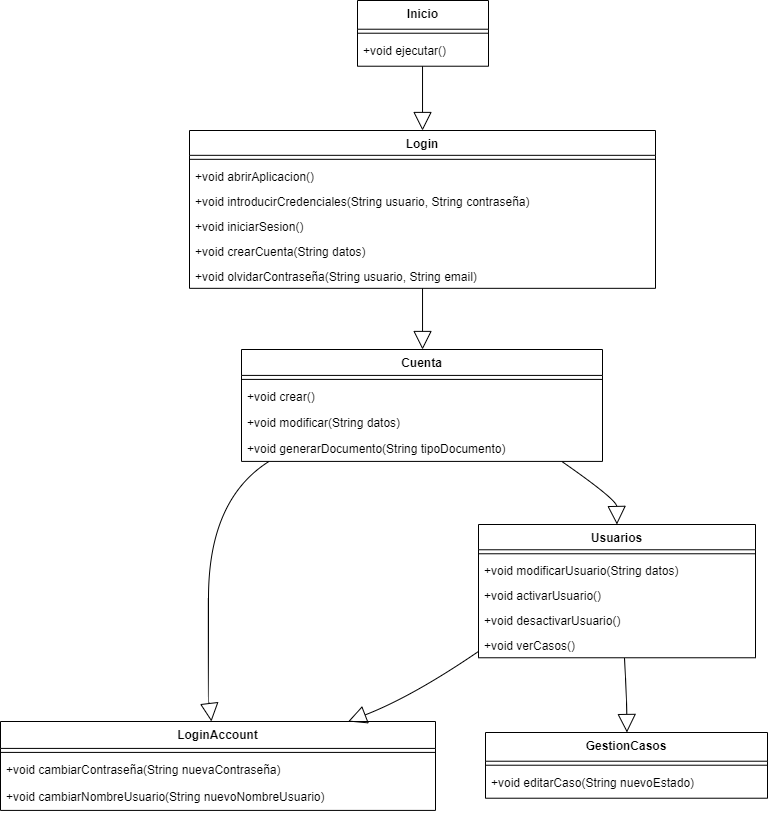

The diagram above was exported from draw.io. Its source (the exported page's mxGraphModel, read from the mxfile embedded in the PNG):
<mxGraphModel dx="1313" dy="653" grid="1" gridSize="10" guides="1" tooltips="1" connect="1" arrows="1" fold="1" page="1" pageScale="1" pageWidth="827" pageHeight="1169" math="0" shadow="0">
  <root>
    <mxCell id="0" />
    <mxCell id="1" parent="0" />
    <mxCell id="vhrDppqvSMsVj3Iz4Bmo-189" value="Inicio" style="swimlane;fontStyle=1;align=center;verticalAlign=top;childLayout=stackLayout;horizontal=1;startSize=28.720001220703125;horizontalStack=0;resizeParent=1;resizeParentMax=0;resizeLast=0;collapsible=0;marginBottom=0;" vertex="1" parent="1">
      <mxGeometry x="377" y="160" width="131" height="65.72000122070312" as="geometry" />
    </mxCell>
    <mxCell id="vhrDppqvSMsVj3Iz4Bmo-190" style="line;strokeWidth=1;fillColor=none;align=left;verticalAlign=middle;spacingTop=-1;spacingLeft=3;spacingRight=3;rotatable=0;labelPosition=right;points=[];portConstraint=eastwest;strokeColor=inherit;" vertex="1" parent="vhrDppqvSMsVj3Iz4Bmo-189">
      <mxGeometry y="28.720001220703125" width="131" height="8" as="geometry" />
    </mxCell>
    <mxCell id="vhrDppqvSMsVj3Iz4Bmo-191" value="+void ejecutar()" style="text;strokeColor=none;fillColor=none;align=left;verticalAlign=top;spacingLeft=4;spacingRight=4;overflow=hidden;rotatable=0;points=[[0,0.5],[1,0.5]];portConstraint=eastwest;" vertex="1" parent="vhrDppqvSMsVj3Iz4Bmo-189">
      <mxGeometry y="36.720001220703125" width="131" height="29" as="geometry" />
    </mxCell>
    <mxCell id="vhrDppqvSMsVj3Iz4Bmo-192" value="Login" style="swimlane;fontStyle=1;align=center;verticalAlign=top;childLayout=stackLayout;horizontal=1;startSize=24.830768291766827;horizontalStack=0;resizeParent=1;resizeParentMax=0;resizeLast=0;collapsible=0;marginBottom=0;" vertex="1" parent="1">
      <mxGeometry x="209" y="290" width="466" height="157.83076829176684" as="geometry" />
    </mxCell>
    <mxCell id="vhrDppqvSMsVj3Iz4Bmo-193" style="line;strokeWidth=1;fillColor=none;align=left;verticalAlign=middle;spacingTop=-1;spacingLeft=3;spacingRight=3;rotatable=0;labelPosition=right;points=[];portConstraint=eastwest;strokeColor=inherit;" vertex="1" parent="vhrDppqvSMsVj3Iz4Bmo-192">
      <mxGeometry y="24.830768291766827" width="466" height="8" as="geometry" />
    </mxCell>
    <mxCell id="vhrDppqvSMsVj3Iz4Bmo-194" value="+void abrirAplicacion()" style="text;strokeColor=none;fillColor=none;align=left;verticalAlign=top;spacingLeft=4;spacingRight=4;overflow=hidden;rotatable=0;points=[[0,0.5],[1,0.5]];portConstraint=eastwest;" vertex="1" parent="vhrDppqvSMsVj3Iz4Bmo-192">
      <mxGeometry y="32.83076829176683" width="466" height="25" as="geometry" />
    </mxCell>
    <mxCell id="vhrDppqvSMsVj3Iz4Bmo-195" value="+void introducirCredenciales(String usuario, String contraseña)" style="text;strokeColor=none;fillColor=none;align=left;verticalAlign=top;spacingLeft=4;spacingRight=4;overflow=hidden;rotatable=0;points=[[0,0.5],[1,0.5]];portConstraint=eastwest;" vertex="1" parent="vhrDppqvSMsVj3Iz4Bmo-192">
      <mxGeometry y="57.83076829176683" width="466" height="25" as="geometry" />
    </mxCell>
    <mxCell id="vhrDppqvSMsVj3Iz4Bmo-196" value="+void iniciarSesion()" style="text;strokeColor=none;fillColor=none;align=left;verticalAlign=top;spacingLeft=4;spacingRight=4;overflow=hidden;rotatable=0;points=[[0,0.5],[1,0.5]];portConstraint=eastwest;" vertex="1" parent="vhrDppqvSMsVj3Iz4Bmo-192">
      <mxGeometry y="82.83076829176683" width="466" height="25" as="geometry" />
    </mxCell>
    <mxCell id="vhrDppqvSMsVj3Iz4Bmo-197" value="+void crearCuenta(String datos)" style="text;strokeColor=none;fillColor=none;align=left;verticalAlign=top;spacingLeft=4;spacingRight=4;overflow=hidden;rotatable=0;points=[[0,0.5],[1,0.5]];portConstraint=eastwest;" vertex="1" parent="vhrDppqvSMsVj3Iz4Bmo-192">
      <mxGeometry y="107.83076829176683" width="466" height="25" as="geometry" />
    </mxCell>
    <mxCell id="vhrDppqvSMsVj3Iz4Bmo-198" value="+void olvidarContraseña(String usuario, String email)" style="text;strokeColor=none;fillColor=none;align=left;verticalAlign=top;spacingLeft=4;spacingRight=4;overflow=hidden;rotatable=0;points=[[0,0.5],[1,0.5]];portConstraint=eastwest;" vertex="1" parent="vhrDppqvSMsVj3Iz4Bmo-192">
      <mxGeometry y="132.83076829176684" width="466" height="25" as="geometry" />
    </mxCell>
    <mxCell id="vhrDppqvSMsVj3Iz4Bmo-199" value="Cuenta" style="swimlane;fontStyle=1;align=center;verticalAlign=top;childLayout=stackLayout;horizontal=1;startSize=25.91111077202691;horizontalStack=0;resizeParent=1;resizeParentMax=0;resizeLast=0;collapsible=0;marginBottom=0;" vertex="1" parent="1">
      <mxGeometry x="261" y="509" width="361" height="111.91111077202692" as="geometry" />
    </mxCell>
    <mxCell id="vhrDppqvSMsVj3Iz4Bmo-200" style="line;strokeWidth=1;fillColor=none;align=left;verticalAlign=middle;spacingTop=-1;spacingLeft=3;spacingRight=3;rotatable=0;labelPosition=right;points=[];portConstraint=eastwest;strokeColor=inherit;" vertex="1" parent="vhrDppqvSMsVj3Iz4Bmo-199">
      <mxGeometry y="25.91111077202691" width="361" height="8" as="geometry" />
    </mxCell>
    <mxCell id="vhrDppqvSMsVj3Iz4Bmo-201" value="+void crear()" style="text;strokeColor=none;fillColor=none;align=left;verticalAlign=top;spacingLeft=4;spacingRight=4;overflow=hidden;rotatable=0;points=[[0,0.5],[1,0.5]];portConstraint=eastwest;" vertex="1" parent="vhrDppqvSMsVj3Iz4Bmo-199">
      <mxGeometry y="33.91111077202691" width="361" height="26" as="geometry" />
    </mxCell>
    <mxCell id="vhrDppqvSMsVj3Iz4Bmo-202" value="+void modificar(String datos)" style="text;strokeColor=none;fillColor=none;align=left;verticalAlign=top;spacingLeft=4;spacingRight=4;overflow=hidden;rotatable=0;points=[[0,0.5],[1,0.5]];portConstraint=eastwest;" vertex="1" parent="vhrDppqvSMsVj3Iz4Bmo-199">
      <mxGeometry y="59.91111077202691" width="361" height="26" as="geometry" />
    </mxCell>
    <mxCell id="vhrDppqvSMsVj3Iz4Bmo-203" value="+void generarDocumento(String tipoDocumento)" style="text;strokeColor=none;fillColor=none;align=left;verticalAlign=top;spacingLeft=4;spacingRight=4;overflow=hidden;rotatable=0;points=[[0,0.5],[1,0.5]];portConstraint=eastwest;" vertex="1" parent="vhrDppqvSMsVj3Iz4Bmo-199">
      <mxGeometry y="85.91111077202692" width="361" height="26" as="geometry" />
    </mxCell>
    <mxCell id="vhrDppqvSMsVj3Iz4Bmo-204" value="LoginAccount" style="swimlane;fontStyle=1;align=center;verticalAlign=top;childLayout=stackLayout;horizontal=1;startSize=26.91428484235491;horizontalStack=0;resizeParent=1;resizeParentMax=0;resizeLast=0;collapsible=0;marginBottom=0;" vertex="1" parent="1">
      <mxGeometry x="20" y="881" width="435" height="88.9142848423549" as="geometry" />
    </mxCell>
    <mxCell id="vhrDppqvSMsVj3Iz4Bmo-205" style="line;strokeWidth=1;fillColor=none;align=left;verticalAlign=middle;spacingTop=-1;spacingLeft=3;spacingRight=3;rotatable=0;labelPosition=right;points=[];portConstraint=eastwest;strokeColor=inherit;" vertex="1" parent="vhrDppqvSMsVj3Iz4Bmo-204">
      <mxGeometry y="26.91428484235491" width="435" height="8" as="geometry" />
    </mxCell>
    <mxCell id="vhrDppqvSMsVj3Iz4Bmo-206" value="+void cambiarContraseña(String nuevaContraseña)" style="text;strokeColor=none;fillColor=none;align=left;verticalAlign=top;spacingLeft=4;spacingRight=4;overflow=hidden;rotatable=0;points=[[0,0.5],[1,0.5]];portConstraint=eastwest;" vertex="1" parent="vhrDppqvSMsVj3Iz4Bmo-204">
      <mxGeometry y="34.91428484235491" width="435" height="27" as="geometry" />
    </mxCell>
    <mxCell id="vhrDppqvSMsVj3Iz4Bmo-207" value="+void cambiarNombreUsuario(String nuevoNombreUsuario)" style="text;strokeColor=none;fillColor=none;align=left;verticalAlign=top;spacingLeft=4;spacingRight=4;overflow=hidden;rotatable=0;points=[[0,0.5],[1,0.5]];portConstraint=eastwest;" vertex="1" parent="vhrDppqvSMsVj3Iz4Bmo-204">
      <mxGeometry y="61.91428484235491" width="435" height="27" as="geometry" />
    </mxCell>
    <mxCell id="vhrDppqvSMsVj3Iz4Bmo-208" value="Usuarios" style="swimlane;fontStyle=1;align=center;verticalAlign=top;childLayout=stackLayout;horizontal=1;startSize=25.272727272727273;horizontalStack=0;resizeParent=1;resizeParentMax=0;resizeLast=0;collapsible=0;marginBottom=0;" vertex="1" parent="1">
      <mxGeometry x="498" y="684" width="277" height="133.27272727272728" as="geometry" />
    </mxCell>
    <mxCell id="vhrDppqvSMsVj3Iz4Bmo-209" style="line;strokeWidth=1;fillColor=none;align=left;verticalAlign=middle;spacingTop=-1;spacingLeft=3;spacingRight=3;rotatable=0;labelPosition=right;points=[];portConstraint=eastwest;strokeColor=inherit;" vertex="1" parent="vhrDppqvSMsVj3Iz4Bmo-208">
      <mxGeometry y="25.272727272727273" width="277" height="8" as="geometry" />
    </mxCell>
    <mxCell id="vhrDppqvSMsVj3Iz4Bmo-210" value="+void modificarUsuario(String datos)" style="text;strokeColor=none;fillColor=none;align=left;verticalAlign=top;spacingLeft=4;spacingRight=4;overflow=hidden;rotatable=0;points=[[0,0.5],[1,0.5]];portConstraint=eastwest;" vertex="1" parent="vhrDppqvSMsVj3Iz4Bmo-208">
      <mxGeometry y="33.27272727272727" width="277" height="25" as="geometry" />
    </mxCell>
    <mxCell id="vhrDppqvSMsVj3Iz4Bmo-211" value="+void activarUsuario()" style="text;strokeColor=none;fillColor=none;align=left;verticalAlign=top;spacingLeft=4;spacingRight=4;overflow=hidden;rotatable=0;points=[[0,0.5],[1,0.5]];portConstraint=eastwest;" vertex="1" parent="vhrDppqvSMsVj3Iz4Bmo-208">
      <mxGeometry y="58.27272727272727" width="277" height="25" as="geometry" />
    </mxCell>
    <mxCell id="vhrDppqvSMsVj3Iz4Bmo-212" value="+void desactivarUsuario()" style="text;strokeColor=none;fillColor=none;align=left;verticalAlign=top;spacingLeft=4;spacingRight=4;overflow=hidden;rotatable=0;points=[[0,0.5],[1,0.5]];portConstraint=eastwest;" vertex="1" parent="vhrDppqvSMsVj3Iz4Bmo-208">
      <mxGeometry y="83.27272727272728" width="277" height="25" as="geometry" />
    </mxCell>
    <mxCell id="vhrDppqvSMsVj3Iz4Bmo-213" value="+void verCasos()" style="text;strokeColor=none;fillColor=none;align=left;verticalAlign=top;spacingLeft=4;spacingRight=4;overflow=hidden;rotatable=0;points=[[0,0.5],[1,0.5]];portConstraint=eastwest;" vertex="1" parent="vhrDppqvSMsVj3Iz4Bmo-208">
      <mxGeometry y="108.27272727272728" width="277" height="25" as="geometry" />
    </mxCell>
    <mxCell id="vhrDppqvSMsVj3Iz4Bmo-214" value="GestionCasos" style="swimlane;fontStyle=1;align=center;verticalAlign=top;childLayout=stackLayout;horizontal=1;startSize=28.720001220703125;horizontalStack=0;resizeParent=1;resizeParentMax=0;resizeLast=0;collapsible=0;marginBottom=0;" vertex="1" parent="1">
      <mxGeometry x="505" y="892" width="282" height="65.72000122070312" as="geometry" />
    </mxCell>
    <mxCell id="vhrDppqvSMsVj3Iz4Bmo-215" style="line;strokeWidth=1;fillColor=none;align=left;verticalAlign=middle;spacingTop=-1;spacingLeft=3;spacingRight=3;rotatable=0;labelPosition=right;points=[];portConstraint=eastwest;strokeColor=inherit;" vertex="1" parent="vhrDppqvSMsVj3Iz4Bmo-214">
      <mxGeometry y="28.720001220703125" width="282" height="8" as="geometry" />
    </mxCell>
    <mxCell id="vhrDppqvSMsVj3Iz4Bmo-216" value="+void editarCaso(String nuevoEstado)" style="text;strokeColor=none;fillColor=none;align=left;verticalAlign=top;spacingLeft=4;spacingRight=4;overflow=hidden;rotatable=0;points=[[0,0.5],[1,0.5]];portConstraint=eastwest;" vertex="1" parent="vhrDppqvSMsVj3Iz4Bmo-214">
      <mxGeometry y="36.720001220703125" width="282" height="29" as="geometry" />
    </mxCell>
    <mxCell id="vhrDppqvSMsVj3Iz4Bmo-217" value="" style="curved=1;startArrow=none;endArrow=block;endSize=16;endFill=0;exitX=0.49644557574323117;exitY=0.9975000381469726;entryX=0.5000737562711658;entryY=-0.0011834138949241863;rounded=0;" edge="1" parent="1" source="vhrDppqvSMsVj3Iz4Bmo-189" target="vhrDppqvSMsVj3Iz4Bmo-192">
      <mxGeometry relative="1" as="geometry">
        <Array as="points" />
      </mxGeometry>
    </mxCell>
    <mxCell id="vhrDppqvSMsVj3Iz4Bmo-218" value="" style="curved=1;startArrow=none;endArrow=block;endSize=16;endFill=0;exitX=0.5000737562711658;exitY=1.0011834138949243;entryX=0.5014802504774606;entryY=0.0015999755859375;rounded=0;" edge="1" parent="1" source="vhrDppqvSMsVj3Iz4Bmo-192" target="vhrDppqvSMsVj3Iz4Bmo-199">
      <mxGeometry relative="1" as="geometry">
        <Array as="points" />
      </mxGeometry>
    </mxCell>
    <mxCell id="vhrDppqvSMsVj3Iz4Bmo-219" value="" style="curved=1;startArrow=none;endArrow=block;endSize=16;endFill=0;exitX=0.8858044831544755;exitY=0.9983999633789062;entryX=0.4998194835676613;entryY=-0.0013605753580729167;rounded=0;" edge="1" parent="1" source="vhrDppqvSMsVj3Iz4Bmo-199" target="vhrDppqvSMsVj3Iz4Bmo-208">
      <mxGeometry relative="1" as="geometry">
        <Array as="points">
          <mxPoint x="636" y="659" />
        </Array>
      </mxGeometry>
    </mxCell>
    <mxCell id="vhrDppqvSMsVj3Iz4Bmo-220" value="" style="curved=1;startArrow=none;endArrow=block;endSize=16;endFill=0;exitX=0.07761966575460277;exitY=0.9983999633789062;entryX=0.48483654041219826;entryY=-0.0019608291925168504;rounded=0;" edge="1" parent="1" source="vhrDppqvSMsVj3Iz4Bmo-199" target="vhrDppqvSMsVj3Iz4Bmo-204">
      <mxGeometry relative="1" as="geometry">
        <Array as="points">
          <mxPoint x="228" y="659" />
          <mxPoint x="228" y="856" />
        </Array>
      </mxGeometry>
    </mxCell>
    <mxCell id="vhrDppqvSMsVj3Iz4Bmo-221" value="" style="curved=1;startArrow=none;endArrow=block;endSize=16;endFill=0;exitX=0.0002932772309341155;exitY=0.9522078873399304;entryX=0.8003813744328943;entryY=-0.0019608291925168504;rounded=0;" edge="1" parent="1" source="vhrDppqvSMsVj3Iz4Bmo-208" target="vhrDppqvSMsVj3Iz4Bmo-204">
      <mxGeometry relative="1" as="geometry">
        <Array as="points">
          <mxPoint x="432" y="856" />
        </Array>
      </mxGeometry>
    </mxCell>
    <mxCell id="vhrDppqvSMsVj3Iz4Bmo-222" value="" style="curved=1;startArrow=none;endArrow=block;endSize=16;endFill=0;exitX=0.5267578551705862;exitY=0.9986394246419271;entryX=0.5015957338590149;entryY=-9.5367431640625e-8;rounded=0;" edge="1" parent="1" source="vhrDppqvSMsVj3Iz4Bmo-208" target="vhrDppqvSMsVj3Iz4Bmo-214">
      <mxGeometry relative="1" as="geometry">
        <Array as="points">
          <mxPoint x="646" y="856" />
        </Array>
      </mxGeometry>
    </mxCell>
  </root>
</mxGraphModel>